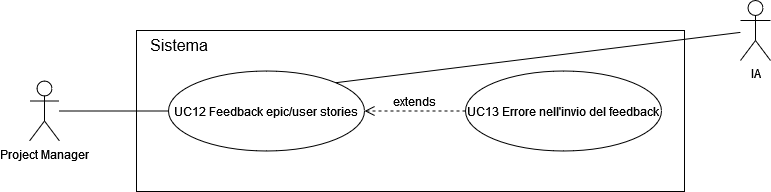

The diagram above was exported from draw.io. Its source (the exported page's mxGraphModel, read from the mxfile embedded in the PNG):
<mxGraphModel dx="1112" dy="1203" grid="0" gridSize="10" guides="1" tooltips="1" connect="1" arrows="1" fold="1" page="0" pageScale="1" pageWidth="827" pageHeight="1169" math="0" shadow="0">
  <root>
    <mxCell id="0" />
    <mxCell id="1" parent="0" />
    <mxCell id="kTMjCLDAgOiJ77VxJr8y-1" value="" style="rounded=0;whiteSpace=wrap;html=1;" vertex="1" parent="1">
      <mxGeometry x="-40" y="13" width="548" height="161" as="geometry" />
    </mxCell>
    <mxCell id="kTMjCLDAgOiJ77VxJr8y-2" value="UC12 Feedback epic/user stories" style="ellipse;whiteSpace=wrap;html=1;" vertex="1" parent="1">
      <mxGeometry x="-8" y="53.5" width="196" height="80" as="geometry" />
    </mxCell>
    <mxCell id="kTMjCLDAgOiJ77VxJr8y-3" value="UC13 Errore nell'invio del feedback" style="ellipse;whiteSpace=wrap;html=1;" vertex="1" parent="1">
      <mxGeometry x="289" y="53.5" width="196" height="80" as="geometry" />
    </mxCell>
    <mxCell id="kTMjCLDAgOiJ77VxJr8y-4" value="extends" style="html=1;verticalAlign=bottom;endArrow=open;dashed=1;endSize=8;curved=0;rounded=0;fontSize=12;exitX=0;exitY=0.5;exitDx=0;exitDy=0;entryX=1;entryY=0.5;entryDx=0;entryDy=0;" edge="1" parent="1" source="kTMjCLDAgOiJ77VxJr8y-3" target="kTMjCLDAgOiJ77VxJr8y-2">
      <mxGeometry relative="1" as="geometry">
        <mxPoint x="294" y="95" as="sourcePoint" />
        <mxPoint x="214" y="95" as="targetPoint" />
      </mxGeometry>
    </mxCell>
    <mxCell id="kTMjCLDAgOiJ77VxJr8y-5" value="Sistema" style="text;html=1;align=center;verticalAlign=middle;whiteSpace=wrap;rounded=0;fontSize=16;" vertex="1" parent="1">
      <mxGeometry x="-40" y="13" width="86" height="30" as="geometry" />
    </mxCell>
    <mxCell id="kTMjCLDAgOiJ77VxJr8y-7" value="Project Manager" style="shape=umlActor;verticalLabelPosition=bottom;verticalAlign=top;html=1;outlineConnect=0;" vertex="1" parent="1">
      <mxGeometry x="-147" y="63.5" width="30" height="60" as="geometry" />
    </mxCell>
    <mxCell id="kTMjCLDAgOiJ77VxJr8y-9" value="IA" style="shape=umlActor;verticalLabelPosition=bottom;verticalAlign=top;html=1;outlineConnect=0;" vertex="1" parent="1">
      <mxGeometry x="564" y="-17" width="30" height="60" as="geometry" />
    </mxCell>
    <mxCell id="kTMjCLDAgOiJ77VxJr8y-10" value="" style="endArrow=none;html=1;rounded=0;fontSize=12;startSize=8;endSize=8;curved=1;exitX=1;exitY=0;exitDx=0;exitDy=0;" edge="1" parent="1" source="kTMjCLDAgOiJ77VxJr8y-2" target="kTMjCLDAgOiJ77VxJr8y-9">
      <mxGeometry width="50" height="50" relative="1" as="geometry">
        <mxPoint x="459" y="255" as="sourcePoint" />
        <mxPoint x="509" y="205" as="targetPoint" />
      </mxGeometry>
    </mxCell>
    <mxCell id="kTMjCLDAgOiJ77VxJr8y-11" value="" style="endArrow=none;html=1;rounded=0;fontSize=12;startSize=8;endSize=8;curved=1;entryX=0;entryY=0.5;entryDx=0;entryDy=0;" edge="1" parent="1" source="kTMjCLDAgOiJ77VxJr8y-7" target="kTMjCLDAgOiJ77VxJr8y-2">
      <mxGeometry width="50" height="50" relative="1" as="geometry">
        <mxPoint x="81" y="255" as="sourcePoint" />
        <mxPoint x="131" y="205" as="targetPoint" />
      </mxGeometry>
    </mxCell>
  </root>
</mxGraphModel>